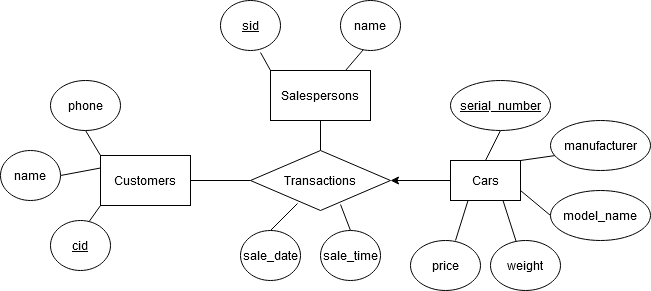

The diagram above was exported from draw.io. Its source (the exported page's mxGraphModel, read from the mxfile embedded in the PNG):
<mxGraphModel dx="1182" dy="760" grid="1" gridSize="10" guides="1" tooltips="1" connect="1" arrows="1" fold="1" page="1" pageScale="1" pageWidth="827" pageHeight="1169" math="0" shadow="0">
  <root>
    <mxCell id="0" />
    <mxCell id="1" parent="0" />
    <mxCell id="qRNa3UY0Ed_g4E9MGXTe-7" style="edgeStyle=none;rounded=0;orthogonalLoop=1;jettySize=auto;html=1;exitX=0;exitY=1;exitDx=0;exitDy=0;entryX=0.633;entryY=0.04;entryDx=0;entryDy=0;entryPerimeter=0;endArrow=none;endFill=0;" edge="1" parent="1" source="tPNs5XKNNZpFXgexgLh2-2" target="qRNa3UY0Ed_g4E9MGXTe-4">
      <mxGeometry relative="1" as="geometry" />
    </mxCell>
    <mxCell id="qRNa3UY0Ed_g4E9MGXTe-8" style="edgeStyle=none;rounded=0;orthogonalLoop=1;jettySize=auto;html=1;exitX=0;exitY=0;exitDx=0;exitDy=0;entryX=0.5;entryY=1;entryDx=0;entryDy=0;endArrow=none;endFill=0;" edge="1" parent="1" source="tPNs5XKNNZpFXgexgLh2-2" target="qRNa3UY0Ed_g4E9MGXTe-2">
      <mxGeometry relative="1" as="geometry" />
    </mxCell>
    <mxCell id="tPNs5XKNNZpFXgexgLh2-2" value="Customers" style="rounded=0;whiteSpace=wrap;html=1;" parent="1" vertex="1">
      <mxGeometry x="140" y="235" width="90" height="50" as="geometry" />
    </mxCell>
    <mxCell id="qRNa3UY0Ed_g4E9MGXTe-11" style="edgeStyle=none;rounded=0;orthogonalLoop=1;jettySize=auto;html=1;exitX=0.75;exitY=0;exitDx=0;exitDy=0;entryX=0.383;entryY=0.98;entryDx=0;entryDy=0;entryPerimeter=0;endArrow=none;endFill=0;" edge="1" parent="1" source="tPNs5XKNNZpFXgexgLh2-4" target="qRNa3UY0Ed_g4E9MGXTe-10">
      <mxGeometry relative="1" as="geometry" />
    </mxCell>
    <mxCell id="qRNa3UY0Ed_g4E9MGXTe-12" style="edgeStyle=none;rounded=0;orthogonalLoop=1;jettySize=auto;html=1;exitX=0;exitY=0;exitDx=0;exitDy=0;entryX=0.667;entryY=1.04;entryDx=0;entryDy=0;entryPerimeter=0;endArrow=none;endFill=0;" edge="1" parent="1" source="tPNs5XKNNZpFXgexgLh2-4" target="qRNa3UY0Ed_g4E9MGXTe-9">
      <mxGeometry relative="1" as="geometry" />
    </mxCell>
    <mxCell id="tPNs5XKNNZpFXgexgLh2-4" value="Salespersons" style="rounded=0;whiteSpace=wrap;html=1;" parent="1" vertex="1">
      <mxGeometry x="310" y="150" width="100" height="50" as="geometry" />
    </mxCell>
    <mxCell id="qRNa3UY0Ed_g4E9MGXTe-19" style="edgeStyle=none;rounded=0;orthogonalLoop=1;jettySize=auto;html=1;exitX=1;exitY=0;exitDx=0;exitDy=0;entryX=0.05;entryY=0.7;entryDx=0;entryDy=0;entryPerimeter=0;endArrow=none;endFill=0;" edge="1" parent="1" source="tPNs5XKNNZpFXgexgLh2-5" target="qRNa3UY0Ed_g4E9MGXTe-14">
      <mxGeometry relative="1" as="geometry" />
    </mxCell>
    <mxCell id="qRNa3UY0Ed_g4E9MGXTe-20" style="edgeStyle=none;rounded=0;orthogonalLoop=1;jettySize=auto;html=1;exitX=1;exitY=0.75;exitDx=0;exitDy=0;entryX=0;entryY=0.5;entryDx=0;entryDy=0;endArrow=none;endFill=0;" edge="1" parent="1" source="tPNs5XKNNZpFXgexgLh2-5" target="qRNa3UY0Ed_g4E9MGXTe-15">
      <mxGeometry relative="1" as="geometry" />
    </mxCell>
    <mxCell id="qRNa3UY0Ed_g4E9MGXTe-21" style="edgeStyle=none;rounded=0;orthogonalLoop=1;jettySize=auto;html=1;exitX=0.75;exitY=1;exitDx=0;exitDy=0;entryX=0.371;entryY=0.04;entryDx=0;entryDy=0;entryPerimeter=0;endArrow=none;endFill=0;" edge="1" parent="1" source="tPNs5XKNNZpFXgexgLh2-5" target="qRNa3UY0Ed_g4E9MGXTe-16">
      <mxGeometry relative="1" as="geometry" />
    </mxCell>
    <mxCell id="qRNa3UY0Ed_g4E9MGXTe-22" style="edgeStyle=none;rounded=0;orthogonalLoop=1;jettySize=auto;html=1;exitX=0.25;exitY=1;exitDx=0;exitDy=0;entryX=0.643;entryY=0;entryDx=0;entryDy=0;entryPerimeter=0;endArrow=none;endFill=0;" edge="1" parent="1" source="tPNs5XKNNZpFXgexgLh2-5" target="qRNa3UY0Ed_g4E9MGXTe-17">
      <mxGeometry relative="1" as="geometry" />
    </mxCell>
    <mxCell id="tPNs5XKNNZpFXgexgLh2-5" value="Cars" style="rounded=0;whiteSpace=wrap;html=1;" parent="1" vertex="1">
      <mxGeometry x="490" y="240" width="70" height="40" as="geometry" />
    </mxCell>
    <mxCell id="qRNa3UY0Ed_g4E9MGXTe-27" style="edgeStyle=none;rounded=0;orthogonalLoop=1;jettySize=auto;html=1;exitX=0.5;exitY=0;exitDx=0;exitDy=0;entryX=0.5;entryY=1;entryDx=0;entryDy=0;endArrow=none;endFill=0;" edge="1" parent="1" source="qRNa3UY0Ed_g4E9MGXTe-1" target="tPNs5XKNNZpFXgexgLh2-4">
      <mxGeometry relative="1" as="geometry" />
    </mxCell>
    <mxCell id="qRNa3UY0Ed_g4E9MGXTe-28" style="edgeStyle=none;rounded=0;orthogonalLoop=1;jettySize=auto;html=1;exitX=1;exitY=0.5;exitDx=0;exitDy=0;entryX=0;entryY=0.5;entryDx=0;entryDy=0;endArrow=none;endFill=0;startArrow=classic;startFill=1;" edge="1" parent="1" source="qRNa3UY0Ed_g4E9MGXTe-1" target="tPNs5XKNNZpFXgexgLh2-5">
      <mxGeometry relative="1" as="geometry" />
    </mxCell>
    <mxCell id="qRNa3UY0Ed_g4E9MGXTe-29" style="edgeStyle=none;rounded=0;orthogonalLoop=1;jettySize=auto;html=1;exitX=0;exitY=0.5;exitDx=0;exitDy=0;entryX=1;entryY=0.5;entryDx=0;entryDy=0;endArrow=none;endFill=0;" edge="1" parent="1" source="qRNa3UY0Ed_g4E9MGXTe-1" target="tPNs5XKNNZpFXgexgLh2-2">
      <mxGeometry relative="1" as="geometry" />
    </mxCell>
    <mxCell id="qRNa3UY0Ed_g4E9MGXTe-1" value="Transactions" style="rhombus;whiteSpace=wrap;html=1;" vertex="1" parent="1">
      <mxGeometry x="290" y="230" width="140" height="60" as="geometry" />
    </mxCell>
    <mxCell id="qRNa3UY0Ed_g4E9MGXTe-2" value="phone" style="ellipse;whiteSpace=wrap;html=1;" vertex="1" parent="1">
      <mxGeometry x="90" y="160" width="70" height="50" as="geometry" />
    </mxCell>
    <mxCell id="qRNa3UY0Ed_g4E9MGXTe-6" style="rounded=0;orthogonalLoop=1;jettySize=auto;html=1;exitX=1;exitY=0.5;exitDx=0;exitDy=0;entryX=0;entryY=0.25;entryDx=0;entryDy=0;endArrow=none;endFill=0;" edge="1" parent="1" source="qRNa3UY0Ed_g4E9MGXTe-3" target="tPNs5XKNNZpFXgexgLh2-2">
      <mxGeometry relative="1" as="geometry" />
    </mxCell>
    <mxCell id="qRNa3UY0Ed_g4E9MGXTe-3" value="name" style="ellipse;whiteSpace=wrap;html=1;" vertex="1" parent="1">
      <mxGeometry x="40" y="230" width="60" height="50" as="geometry" />
    </mxCell>
    <mxCell id="qRNa3UY0Ed_g4E9MGXTe-4" value="&lt;u&gt;cid&lt;/u&gt;" style="ellipse;whiteSpace=wrap;html=1;" vertex="1" parent="1">
      <mxGeometry x="90" y="300" width="60" height="50" as="geometry" />
    </mxCell>
    <mxCell id="qRNa3UY0Ed_g4E9MGXTe-9" value="&lt;u&gt;sid&lt;/u&gt;" style="ellipse;whiteSpace=wrap;html=1;" vertex="1" parent="1">
      <mxGeometry x="260" y="80" width="60" height="50" as="geometry" />
    </mxCell>
    <mxCell id="qRNa3UY0Ed_g4E9MGXTe-10" value="name" style="ellipse;whiteSpace=wrap;html=1;" vertex="1" parent="1">
      <mxGeometry x="380" y="80" width="60" height="50" as="geometry" />
    </mxCell>
    <mxCell id="qRNa3UY0Ed_g4E9MGXTe-18" style="edgeStyle=none;rounded=0;orthogonalLoop=1;jettySize=auto;html=1;exitX=0.5;exitY=1;exitDx=0;exitDy=0;entryX=0.5;entryY=0;entryDx=0;entryDy=0;endArrow=none;endFill=0;" edge="1" parent="1" source="qRNa3UY0Ed_g4E9MGXTe-13" target="tPNs5XKNNZpFXgexgLh2-5">
      <mxGeometry relative="1" as="geometry" />
    </mxCell>
    <mxCell id="qRNa3UY0Ed_g4E9MGXTe-13" value="&lt;u&gt;serial_number&lt;/u&gt;" style="ellipse;whiteSpace=wrap;html=1;" vertex="1" parent="1">
      <mxGeometry x="490" y="160" width="100" height="50" as="geometry" />
    </mxCell>
    <mxCell id="qRNa3UY0Ed_g4E9MGXTe-14" value="manufacturer" style="ellipse;whiteSpace=wrap;html=1;" vertex="1" parent="1">
      <mxGeometry x="590" y="200" width="100" height="50" as="geometry" />
    </mxCell>
    <mxCell id="qRNa3UY0Ed_g4E9MGXTe-15" value="model_name" style="ellipse;whiteSpace=wrap;html=1;" vertex="1" parent="1">
      <mxGeometry x="590" y="270" width="100" height="50" as="geometry" />
    </mxCell>
    <mxCell id="qRNa3UY0Ed_g4E9MGXTe-16" value="weight" style="ellipse;whiteSpace=wrap;html=1;" vertex="1" parent="1">
      <mxGeometry x="530" y="320" width="70" height="50" as="geometry" />
    </mxCell>
    <mxCell id="qRNa3UY0Ed_g4E9MGXTe-17" value="price" style="ellipse;whiteSpace=wrap;html=1;" vertex="1" parent="1">
      <mxGeometry x="450" y="320" width="70" height="50" as="geometry" />
    </mxCell>
    <mxCell id="qRNa3UY0Ed_g4E9MGXTe-26" style="edgeStyle=none;rounded=0;orthogonalLoop=1;jettySize=auto;html=1;exitX=0.5;exitY=0;exitDx=0;exitDy=0;entryX=0.336;entryY=0.883;entryDx=0;entryDy=0;entryPerimeter=0;endArrow=none;endFill=0;" edge="1" parent="1" source="qRNa3UY0Ed_g4E9MGXTe-23" target="qRNa3UY0Ed_g4E9MGXTe-1">
      <mxGeometry relative="1" as="geometry" />
    </mxCell>
    <mxCell id="qRNa3UY0Ed_g4E9MGXTe-23" value="sale_date" style="ellipse;whiteSpace=wrap;html=1;" vertex="1" parent="1">
      <mxGeometry x="280" y="310" width="60" height="50" as="geometry" />
    </mxCell>
    <mxCell id="qRNa3UY0Ed_g4E9MGXTe-25" style="edgeStyle=none;rounded=0;orthogonalLoop=1;jettySize=auto;html=1;exitX=0.5;exitY=0;exitDx=0;exitDy=0;entryX=0.643;entryY=0.9;entryDx=0;entryDy=0;entryPerimeter=0;endArrow=none;endFill=0;" edge="1" parent="1" source="qRNa3UY0Ed_g4E9MGXTe-24" target="qRNa3UY0Ed_g4E9MGXTe-1">
      <mxGeometry relative="1" as="geometry" />
    </mxCell>
    <mxCell id="qRNa3UY0Ed_g4E9MGXTe-24" value="sale_time" style="ellipse;whiteSpace=wrap;html=1;" vertex="1" parent="1">
      <mxGeometry x="360" y="310" width="60" height="50" as="geometry" />
    </mxCell>
  </root>
</mxGraphModel>